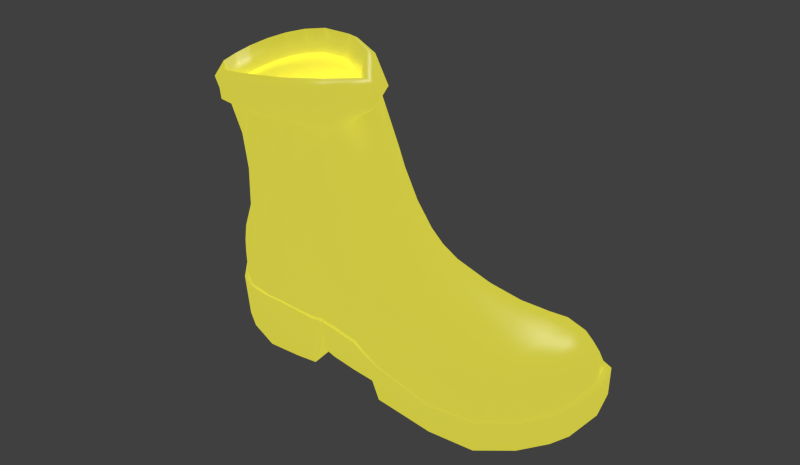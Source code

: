# Source: boot.blend  (saved by Blender 2.71.0; exported with 4.5.12 LTS)
import bpy
from mathutils import Matrix  # noqa: F401  (used for matrix-valued properties, if any)

bpy.ops.wm.read_factory_settings(use_empty=True)
scene = bpy.context.scene
scene.name = 'Scene'

# ---- collections
col_collection_1 = bpy.data.collections.new('Collection 1'); scene.collection.children.link(col_collection_1)

# ---- materials (node trees are filled in below, after node groups)
mat_material = bpy.data.materials.new('Material')
mat_material.alpha_threshold = 0.0
mat_material.roughness = 0.5
mat_material.line_color = (0.0, 0.0, 0.0, 1.0)

# ---- material node trees
mat_material.use_nodes = True; mat_material.node_tree.nodes.clear()
_N = mat_material.node_tree.nodes; _L = mat_material.node_tree.links
n0 = _N.new('ShaderNodeBsdfDiffuse'); n0.name = 'Diffuse BSDF'; n0.location = (-77, 354)
n0.inputs[0].default_value = (0.8, 0.7619, 0.006109, 1.0)
n0.inputs[1].default_value = 0.1667
n1 = _N.new('ShaderNodeBsdfAnisotropic'); n1.name = 'Glossy BSDF'; n1.location = (-80, 222)
n1.distribution = 'BECKMANN'
n1.inputs[0].default_value = (0.8, 0.7667, 0.7813, 1.0)
n1.inputs[1].default_value = 0.433
n2 = _N.new('ShaderNodeEmission'); n2.name = 'Emission'; n2.location = (-74, 61)
n2.inputs[0].default_value = (0.8, 0.7461, 0.05612, 1.0)
n2.inputs[1].default_value = 1.2
n3 = _N.new('ShaderNodeOutputMaterial'); n3.name = 'Material Output'; n3.location = (560, 163)
n4 = _N.new('ShaderNodeMixShader'); n4.name = 'Mix Shader'; n4.location = (358, 178)
n4.inputs[0].default_value = 0.5909
n5 = _N.new('ShaderNodeAddShader'); n5.name = 'Add Shader'; n5.location = (179, 203)
_L.new(n0.outputs[0], n5.inputs[0])
_L.new(n5.outputs[0], n4.inputs[1])
_L.new(n1.outputs[0], n5.inputs[1])
_L.new(n4.outputs[0], n3.inputs[0])
_L.new(n2.outputs[0], n4.inputs[2])
n3.is_active_output = True

# ---- world
world_world = bpy.data.worlds.new('World'); scene.world = world_world
world_world.color = (0.05088, 0.05088, 0.05088)
world_world.use_sun_shadow = False
world_world.sun_shadow_jitter_overblur = 0.0
world_world.cycles.sampling_method = 'MANUAL'
world_world.cycles.sample_map_resolution = 256

# ---- cameras
cam_camera = bpy.data.cameras.new('Camera')
cam_camera.clip_end = 100.0
cam_camera.lens = 35.0
cam_camera.sensor_width = 32.0
cam_camera.sensor_height = 18.0
cam_camera.ortho_scale = 7.314
cam_camera.dof.focus_distance = 0.0

# ---- lights
light_lamp = bpy.data.lights.new('Lamp', 'POINT')
light_lamp.transmission_factor = 0.0
light_lamp.cutoff_distance = 30.0
light_lamp.energy = 100.0
light_lamp.shadow_buffer_clip_start = 1.001
light_lamp.shadow_soft_size = 1.0
light_lamp.shadow_maximum_resolution = 0.006
light_lamp.use_absolute_resolution = True
light_lamp.cycles.use_multiple_importance_sampling = False

# ---- meshes
me_plane03 = bpy.data.meshes.new('Plane03')
me_plane03.from_pydata([(-8.714, -31.3, -19.85), (-11.31, -26.45, -21.66), (-11.33, -26.7, -27.79), (-8.729, -31.55, -25.96), (-6.806, -33.9, -18.41), (-6.821, -34.15, -24.52), (-2.513, -36.95, -15.71), (-2.508, -37.15, -21.86), (0.07753, -36.9, -15.73), (0.1626, -37.15, -21.86), (3.073, -36.93, -15.72), (3.044, -37.15, -21.86), (7.812, -33.26, -18.71), (7.043, -33.5, -23.47), (9.501, -29.8, -20.55), (9.486, -30.05, -26.66), (11.69, -23.88, -22.37), (11.68, -24.13, -28.5), (11.91, -16.34, -23.6), (11.9, -16.59, -29.73), (12.26, -10.18, -23.72), (12.24, -10.43, -29.85), (10.72, 0.2812, -21.17), (10.56, 0.03322, -29.33), (9.544, 2.434, -20.71), (8.798, 1.497, -26.99), (8.472, 4.74, -19.94), (9.388, 4.492, -26.0), (9.725, 9.521, -19.54), (10.46, 9.603, -25.89), (11.01, 11.26, -19.59), (10.52, 12.13, -25.85), (12.16, 13.77, -18.8), (11.57, 12.96, -29.67), (13.11, 18.34, -17.91), (12.66, 18.09, -30.02), (13.7, 23.64, -17.74), (13.34, 23.78, -30.19), (14.29, 27.01, -17.27), (13.65, 26.93, -30.25), (11.75, 32.55, -18.72), (11.74, 32.3, -29.14), (9.69, 34.92, -19.01), (9.674, 34.67, -28.32), (5.76, 36.77, -17.23), (5.744, 36.71, -26.01), (2.578, 36.94, -17.23), (2.562, 36.88, -26.01), (-6.413, 32.55, -18.72), (-4.48, 35.16, -19.01), (-4.495, 34.91, -28.32), (-6.428, 32.3, -29.14), (-8.319, 27.19, -17.68), (-8.335, 26.93, -30.25), (-8.464, 24.16, -17.74), (-8.48, 23.91, -30.19), (-8.699, 20.59, -17.91), (-8.715, 20.34, -30.02), (-9.006, 16.18, -18.38), (-8.799, 16.2, -29.67), (-8.546, 14.39, -18.67), (-7.731, 15.17, -25.86), (-8.26, 11.74, -19.76), (-8.961, 11.49, -25.89), (-9.367, 6.821, -19.88), (-9.957, 6.573, -26.0), (-10.65, 3.452, -20.71), (-9.88, 2.644, -26.99), (-11.62, 0.5066, -21.17), (-11.49, 0.3308, -29.32), (-13.26, -10.75, -23.72), (-13.27, -11.0, -29.85), (-13.36, -19.43, -23.07), (-13.38, -19.67, -29.73), (-8.471, -30.42, -19.76), (-11.01, -25.71, -21.53), (-11.28, -26.35, -21.58), (-8.688, -31.21, -19.77), (-6.608, -32.95, -18.35), (-6.788, -33.81, -18.33), (-2.471, -35.87, -15.52), (-2.51, -36.84, -15.59), (0.1011, -35.88, -15.63), (0.07818, -36.82, -15.66), (3.042, -35.86, -15.64), (3.071, -36.83, -15.63), (7.641, -32.33, -18.64), (7.795, -33.16, -18.63), (9.293, -28.98, -20.44), (9.474, -29.7, -20.46), (11.44, -23.24, -22.23), (11.65, -23.76, -22.28), (11.67, -15.9, -23.43), (11.85, -16.22, -23.5), (11.95, -9.943, -23.55), (12.18, -10.12, -23.62), (10.4, 0.3562, -21.05), (10.63, 0.3031, -21.08), (9.31, 2.41, -20.56), (9.463, 2.442, -20.61), (8.144, 4.718, -19.85), (8.381, 4.737, -19.86), (9.174, 9.668, -19.65), (9.646, 9.539, -19.49), (10.46, 11.27, -19.67), (10.92, 11.25, -19.53), (11.37, 13.52, -18.73), (12.08, 13.74, -18.72), (12.42, 18.39, -17.87), (13.03, 18.35, -17.84), (13.09, 23.49, -17.7), (13.63, 23.62, -17.67), (13.32, 26.59, -17.09), (14.22, 26.98, -17.19), (11.49, 31.84, -18.66), (11.72, 32.46, -18.64), (9.47, 34.13, -18.94), (9.668, 34.84, -18.94), (5.637, 35.92, -16.78), (5.75, 36.7, -17.13), (2.537, 36.09, -16.78), (2.575, 36.87, -17.13), (-0.5631, 36.25, -16.78), (-0.6001, 37.04, -17.12), (-4.344, 34.38, -18.94), (-4.464, 35.08, -18.94), (-6.236, 31.86, -18.66), (-6.385, 32.44, -18.64), (-8.112, 26.66, -17.64), (-8.269, 27.06, -17.61), (-8.269, 23.74, -17.7), (-8.397, 24.02, -17.67), (-8.501, 20.25, -17.87), (-8.632, 20.48, -17.85), (-8.587, 16.12, -18.33), (-8.93, 16.17, -18.31), (-8.162, 14.24, -18.62), (-8.463, 14.35, -18.6), (-7.833, 11.55, -19.68), (-8.177, 11.71, -19.69), (-8.959, 6.749, -19.79), (-9.285, 6.81, -19.8), (-10.22, 3.509, -20.59), (-10.56, 3.48, -20.62), (-11.36, 0.5569, -21.05), (-11.54, 0.5239, -21.08), (-12.94, -10.43, -23.55), (-13.18, -10.66, -23.62), (-13.02, -18.88, -22.91), (-13.3, -19.33, -22.98), (9.831, -2.971, -17.77), (10.92, -9.984, -18.57), (11.86, -9.887, -23.45), (10.3, 0.3154, -20.98), (-11.7, -10.59, -18.37), (-10.25, -2.089, -17.76), (-11.27, 0.5086, -20.98), (-12.84, -10.35, -23.45), (10.97, -16.3, -18.49), (9.792, -23.3, -17.58), (11.36, -23.12, -22.14), (11.6, -15.79, -23.34), (-9.871, -24.43, -17.61), (-11.61, -18.28, -18.39), (-12.94, -18.78, -22.82), (-10.95, -25.59, -21.46), (3.402, -34.43, -13.39), (0.1143, -35.15, -12.99), (0.1038, -35.84, -15.59), (3.06, -35.79, -15.6), (-3.238, -34.41, -13.29), (-2.505, -35.84, -15.48), (3.354, -32.9, -11.4), (0.07356, -33.52, -10.81), (-3.351, -32.76, -11.24), (3.066, -29.58, -10.95), (0.07377, -29.91, -10.51), (-2.923, -29.36, -10.85), (0.09186, -25.66, -10.92), (2.909, -25.49, -10.88), (-2.737, -25.21, -11.12), (-7.969, -28.72, -16.6), (-8.43, -30.3, -19.69), (-5.963, -31.78, -15.25), (-6.566, -32.83, -18.29), (6.937, -32.22, -14.84), (7.603, -32.23, -18.56), (8.836, -28.54, -16.33), (9.246, -28.87, -20.36), (-5.656, -23.84, -11.56), (-2.784, -19.71, -10.26), (-5.551, -18.94, -10.95), (-5.791, -27.63, -12.04), (-5.937, -30.18, -13.21), (-7.827, -27.43, -14.26), (-7.496, -26.34, -12.8), (2.882, -19.98, -9.898), (0.0629, -20.08, -9.904), (-7.811, -23.13, -12.7), (-8.112, -18.33, -12.33), (-9.284, -23.62, -14.7), (-10.06, -18.17, -14.86), (5.457, -24.68, -11.21), (5.343, -19.31, -10.55), (5.701, -28.41, -11.41), (6.176, -30.89, -12.42), (8.252, -28.21, -13.47), (7.559, -27.07, -12.14), (7.687, -23.64, -12.31), (7.709, -18.2, -12.03), (9.311, -23.23, -14.44), (9.797, -17.04, -14.6), (2.785, -13.18, -7.266), (-0.03897, -13.29, -7.151), (-3.067, -12.91, -7.659), (-6.051, -12.07, -9.075), (-8.649, -11.59, -10.95), (-10.77, -11.12, -14.0), (5.255, -12.62, -8.165), (7.54, -11.7, -10.27), (9.862, -10.64, -13.83), (2.892, -7.041, -4.501), (-0.03893, -7.167, -4.327), (-3.276, -6.636, -5.033), (-6.429, -5.434, -7.069), (-8.447, -4.671, -9.683), (-9.389, -3.645, -13.46), (5.414, -6.447, -5.623), (7.333, -5.555, -8.396), (8.796, -4.411, -13.04), (9.235, 2.366, -20.47), (9.162, 1.027, -17.21), (-9.755, 2.457, -17.38), (-10.13, 3.493, -20.51), (-0.02369, -4.249, -2.012), (3.018, -4.092, -2.244), (-3.423, -3.617, -2.838), (-6.791, -2.035, -5.332), (-8.717, -0.892, -8.441), (-9.253, 0.7528, -12.71), (5.707, -3.381, -3.628), (7.583, -2.31, -6.938), (8.683, -0.754, -12.22), (8.079, 4.707, -19.77), (8.745, 4.493, -16.42), (-9.406, 6.111, -16.79), (-8.897, 6.72, -19.72), (3.238, -1.715, 0.5939), (-0.01875, -1.897, 1.013), (-3.699, -1.101, 0.00372), (-7.281, 0.8574, -3.017), (-9.044, 2.247, -6.843), (-9.26, 4.197, -11.73), (6.159, -0.8297, -1.271), (8.027, 0.6517, -5.127), (8.754, 2.695, -11.02), (9.109, 9.667, -19.6), (9.497, 8.452, -15.2), (-9.055, 10.42, -15.73), (-7.783, 11.5, -19.6), (4.028, 1.63, 5.872), (-0.04856, 1.403, 6.887), (-4.597, 2.457, 5.373), (-8.231, 4.768, 1.255), (-9.571, 6.464, -3.804), (-9.275, 8.518, -9.83), (7.292, 2.681, 2.816), (9.061, 4.556, -1.974), (9.523, 6.861, -8.822), (10.38, 11.27, -19.61), (10.73, 11.35, -13.92), (-9.062, 13.74, -13.66), (-8.096, 14.2, -18.55), (5.486, 5.302, 13.97), (-0.1345, 4.124, 15.9), (-6.123, 6.188, 13.39), (-9.496, 8.692, 7.233), (-10.24, 10.64, 0.5292), (-9.451, 12.42, -6.786), (9.048, 6.566, 8.641), (10.57, 8.46, 2.012), (10.79, 10.49, -6.24), (11.29, 13.5, -18.65), (11.77, 14.47, -12.76), (-9.247, 16.67, -11.84), (-8.519, 16.11, -18.26), (7.107, 9.344, 21.84), (-0.3998, 6.328, 23.69), (-6.979, 10.09, 21.65), (-9.48, 12.58, 12.31), (-9.999, 14.48, 3.986), (-9.508, 15.92, -4.194), (10.17, 11.07, 12.98), (11.4, 12.8, 4.562), (11.7, 14.19, -4.44), (-10.44, 20.14, -10.55), (-10.1, 19.47, -2.491), (-10.79, 23.06, -1.673), (-11.16, 23.91, -9.833), (13.44, 18.78, -11.48), (12.97, 18.57, -3.026), (-5.798, 29.69, -1.333), (-6.842, 31.7, -9.628), (-9.332, 27.52, -9.485), (-8.176, 26.49, -1.315), (-3.531, 31.98, -1.347), (-4.119, 33.97, -9.732), (-0.7416, 33.59, -1.207), (-0.9421, 36.23, -9.177), (2.356, 34.2, -1.169), (2.702, 37.06, -9.116), (-8.445, 20.12, -17.8), (-8.216, 23.6, -17.63), (-8.068, 26.54, -17.58), (-6.214, 31.75, -18.58), (-4.327, 34.29, -18.86), (-0.5639, 36.18, -16.67), (2.535, 36.03, -16.68), (14.08, 27.33, -10.01), (12.65, 26.65, -1.612), (14.47, 22.87, -2.031), (14.21, 23.61, -10.5), (12.3, 31.73, -10.04), (10.53, 29.94, -1.553), (9.536, 34.35, -10.02), (8.243, 32.27, -1.487), (5.758, 36.56, -9.109), (5.337, 33.78, -1.228), (12.36, 18.4, -17.8), (13.03, 23.48, -17.63), (13.26, 26.57, -17.0), (11.46, 31.75, -18.58), (9.449, 34.06, -18.86), (5.628, 35.86, -16.67), (-9.516, 18.52, 5.867), (12.48, 22.32, 6.546), (12.14, 17.71, 5.913), (-7.699, 25.86, 6.827), (-5.793, 28.94, 6.917), (-3.666, 31.2, 6.865), (-0.9228, 32.68, 6.855), (2.191, 33.19, 6.848), (-8.83, 22.38, 6.632), (12.0, 26.1, 6.741), (10.05, 29.23, 6.811), (7.911, 31.45, 6.787), (5.211, 32.8, 6.824), (-9.368, 17.56, 14.29), (12.33, 22.17, 14.77), (11.64, 16.84, 14.51), (-7.812, 25.7, 14.7), (-6.134, 29.09, 14.63), (-4.079, 31.28, 14.47), (-1.207, 32.9, 14.32), (2.178, 33.33, 14.28), (-8.828, 22.01, 14.78), (11.95, 26.04, 14.66), (10.06, 29.23, 14.57), (7.944, 31.47, 14.4), (5.299, 32.92, 14.29), (-8.913, 16.93, 22.73), (12.47, 22.64, 22.34), (11.03, 16.35, 22.84), (-8.061, 26.15, 21.86), (-6.891, 30.3, 21.5), (-4.978, 31.72, 21.25), (-1.778, 34.09, 20.83), (2.447, 34.16, 20.82), (-8.866, 22.14, 22.44), (12.29, 26.57, 21.79), (10.6, 29.89, 21.51), (8.264, 32.05, 21.13), (5.721, 33.9, 20.8), (-7.113, 11.46, 28.94), (-9.88, 17.62, 28.69), (-10.09, 16.69, 24.11), (-7.918, 9.5, 23.32), (13.58, 23.4, 27.94), (11.9, 16.99, 28.81), (12.08, 15.89, 24.27), (13.76, 22.67, 23.68), (-9.274, 27.65, 27.02), (-7.982, 31.48, 26.16), (-8.042, 31.24, 22.67), (-9.397, 26.61, 23.07), (-5.748, 34.15, 25.18), (-5.84, 33.04, 22.16), (-2.137, 36.39, 24.39), (-2.276, 35.7, 21.69), (2.224, 36.97, 23.94), (2.506, 35.85, 21.49), (-10.1, 23.26, 27.97), (-10.2, 22.4, 23.7), (13.25, 28.04, 26.96), (13.6, 27.05, 23.06), (11.67, 31.51, 26.04), (11.74, 30.88, 22.61), (9.346, 34.21, 25.1), (9.201, 33.35, 22.05), (6.181, 36.31, 24.32), (6.271, 35.49, 21.63), (7.585, 10.83, 29.02), (7.88, 8.597, 23.51), (0.1082, 6.353, 27.56), (-0.5247, 5.502, 25.3), (0.4872, -33.83, -24.79), (0.1723, -37.07, -22.04), (-2.465, -37.07, -22.05), (-6.682, -34.15, -24.64), (0.3779, -30.81, -26.43), (9.363, -30.07, -26.77), (5.735, -33.59, -24.58), (0.1725, -25.42, -28.26), (11.56, -24.15, -28.61), (-0.7394, -18.13, -29.84), (-11.22, -26.69, -27.9), (-13.27, -19.66, -29.84), (-0.5157, -10.72, -29.96), (12.13, -10.43, -29.96), (11.79, -16.6, -29.84), (-0.4671, 0.4428, -29.5), (10.47, -0.07742, -29.5), (-0.4687, 0.5828, -29.39), (-0.5102, 1.983, -27.31), (8.725, 1.414, -27.31), (10.43, 0.06331, -29.39), (-0.5066, 2.12, -27.18), (-9.758, 2.689, -27.18), (-9.857, 6.557, -26.12), (-0.2815, 5.528, -26.12), (0.7491, 10.55, -26.0), (10.36, 9.616, -26.0), (9.293, 4.5, -26.12), (1.224, 13.57, -26.05), (-8.864, 11.48, -26.0), (-7.634, 15.06, -26.05), (1.377, 14.55, -29.73), (11.44, 12.94, -29.73), (10.43, 12.2, -26.16), (1.245, 13.7, -26.16), (1.969, 19.21, -30.13), (1.395, 14.69, -29.85), (-8.684, 16.3, -29.85), (-8.605, 20.33, -30.13), (2.43, 23.85, -30.3), (13.23, 23.79, -30.3), (12.54, 18.1, -30.13), (2.656, 26.93, -30.36), (13.53, 26.93, -30.36), (-8.222, 26.93, -30.36), (-6.304, 32.3, -29.25), (2.654, 32.3, -29.25), (-4.345, 34.91, -28.44), (2.589, 34.79, -28.44), (2.563, 36.81, -26.2), (5.704, 36.64, -26.21), (9.513, 34.67, -28.44), (2.998, -37.07, -22.04), (-8.609, -31.54, -26.09), (-13.16, -11.0, -29.96), (-11.4, 0.2111, -29.5), (-9.802, 2.553, -27.31), (-11.36, 0.3506, -29.39), (8.684, 1.551, -27.18), (10.39, 12.07, -26.05), (-7.629, 15.2, -26.16), (-8.686, 16.16, -29.73), (11.47, 13.07, -29.85), (-8.37, 23.91, -30.3), (11.61, 32.3, -29.25), (-0.582, 36.98, -26.2), (-0.6035, 37.11, -17.23), (-0.6192, 37.05, -26.01), (-5.757, 12.42, 29.76), (-8.4, 18.05, 29.79), (-8.671, 23.37, 29.19), (-7.887, 27.58, 28.29), (-6.689, 31.13, 27.43), (-4.736, 33.52, 26.67), (-1.588, 35.54, 25.92), (2.221, 36.09, 25.64), (5.602, 35.49, 25.88), (8.338, 33.62, 26.59), (10.43, 31.11, 27.37), (11.84, 27.97, 28.16), (12.13, 23.74, 29.09), (10.5, 17.73, 29.84), (6.36, 11.96, 29.83), (0.1119, 7.877, 28.44), (-4.948, 13.15, 25.71), (-7.295, 18.15, 25.74), (10.94, 23.21, 25.11), (9.496, 17.86, 25.78), (-6.84, 26.61, 24.4), (-5.776, 29.77, 23.64), (-4.041, 31.89, 22.96), (-1.244, 33.68, 22.3), (2.139, 34.18, 22.05), (-7.536, 22.87, 25.2), (10.68, 26.96, 24.29), (9.43, 29.75, 23.59), (7.573, 31.98, 22.89), (5.142, 33.65, 22.26), (5.815, 12.74, 25.78), (0.2656, 9.114, 24.53)], [], [(0, 1, 2, 3), (4, 0, 3, 5), (6, 4, 5, 7), (8, 6, 7, 9), (10, 8, 9, 11), (12, 10, 11, 13), (14, 12, 13, 15), (16, 14, 15, 17), (18, 16, 17, 19), (20, 18, 19, 21), (22, 20, 21, 23), (24, 22, 23, 25), (26, 24, 25, 27), (28, 26, 27, 29), (30, 28, 29, 31), (32, 30, 31, 33), (34, 32, 33, 35), (36, 34, 35, 37), (38, 36, 37, 39), (40, 38, 39, 41), (42, 40, 41, 43), (44, 42, 43, 45), (46, 44, 45, 47), (48, 49, 50, 51), (52, 48, 51, 53), (54, 52, 53, 55), (56, 54, 55, 57), (58, 56, 57, 59), (60, 58, 59, 61), (62, 60, 61, 63), (64, 62, 63, 65), (66, 64, 65, 67), (68, 66, 67, 69), (70, 68, 69, 71), (72, 70, 71, 73), (1, 72, 73, 2), (74, 75, 76, 77), (78, 74, 77, 79), (80, 78, 79, 81), (82, 80, 81, 83), (84, 82, 83, 85), (86, 84, 85, 87), (88, 86, 87, 89), (90, 88, 89, 91), (92, 90, 91, 93), (94, 92, 93, 95), (96, 94, 95, 97), (98, 96, 97, 99), (100, 98, 99, 101), (102, 100, 101, 103), (104, 102, 103, 105), (106, 104, 105, 107), (108, 106, 107, 109), (110, 108, 109, 111), (112, 110, 111, 113), (114, 112, 113, 115), (116, 114, 115, 117), (118, 116, 117, 119), (120, 118, 119, 121), (122, 120, 121, 123), (124, 122, 123, 125), (126, 124, 125, 127), (128, 126, 127, 129), (130, 128, 129, 131), (132, 130, 131, 133), (134, 132, 133, 135), (136, 134, 135, 137), (138, 136, 137, 139), (140, 138, 139, 141), (142, 140, 141, 143), (144, 142, 143, 145), (146, 144, 145, 147), (148, 146, 147, 149), (75, 148, 149, 76), (150, 151, 152, 153), (154, 155, 156, 157), (158, 159, 160, 161), (162, 163, 164, 165), (166, 167, 168, 169), (167, 170, 171, 168), (172, 173, 167, 166), (173, 174, 170, 167), (175, 176, 173, 172), (176, 177, 174, 173), (178, 176, 175, 179), (180, 177, 176, 178), (181, 162, 165, 182), (183, 181, 182, 184), (170, 183, 184, 171), (185, 166, 169, 186), (159, 187, 188, 160), (187, 185, 186, 188), (189, 180, 190, 191), (192, 177, 180, 189), (192, 193, 174, 177), (193, 183, 170, 174), (193, 194, 181, 183), (195, 194, 193, 192), (178, 179, 196, 197), (180, 178, 197, 190), (198, 189, 191, 199), (195, 192, 189, 198), (200, 162, 181, 194), (198, 200, 194, 195), (201, 163, 162, 200), (199, 201, 200, 198), (202, 203, 196, 179), (204, 202, 179, 175), (204, 175, 172, 205), (205, 172, 166, 185), (205, 185, 187, 206), (207, 204, 205, 206), (208, 209, 203, 202), (207, 208, 202, 204), (210, 206, 187, 159), (208, 207, 206, 210), (211, 210, 159, 158), (209, 208, 210, 211), (164, 163, 154, 157), (161, 152, 151, 158), (212, 213, 197, 196), (213, 214, 190, 197), (214, 215, 191, 190), (215, 216, 199, 191), (217, 154, 163, 201), (216, 217, 201, 199), (218, 212, 196, 203), (219, 218, 203, 209), (151, 220, 211, 158), (220, 219, 209, 211), (221, 222, 213, 212), (222, 223, 214, 213), (223, 224, 215, 214), (224, 225, 216, 215), (226, 155, 154, 217), (225, 226, 217, 216), (227, 221, 212, 218), (228, 227, 218, 219), (150, 229, 220, 151), (229, 228, 219, 220), (230, 231, 150, 153), (232, 233, 156, 155), (234, 222, 221, 235), (236, 223, 222, 234), (237, 224, 223, 236), (238, 225, 224, 237), (232, 155, 226, 239), (239, 226, 225, 238), (240, 235, 221, 227), (241, 240, 227, 228), (231, 242, 229, 150), (242, 241, 228, 229), (231, 230, 243, 244), (233, 232, 245, 246), (234, 235, 247, 248), (249, 236, 234, 248), (250, 237, 236, 249), (251, 238, 237, 250), (245, 232, 239, 252), (252, 239, 238, 251), (235, 240, 253, 247), (240, 241, 254, 253), (242, 231, 244, 255), (241, 242, 255, 254), (256, 257, 244, 243), (258, 259, 246, 245), (260, 261, 248, 247), (261, 262, 249, 248), (262, 263, 250, 249), (263, 264, 251, 250), (265, 258, 245, 252), (264, 265, 252, 251), (266, 260, 247, 253), (267, 266, 253, 254), (257, 268, 255, 244), (268, 267, 254, 255), (269, 270, 257, 256), (271, 272, 259, 258), (273, 274, 261, 260), (274, 275, 262, 261), (275, 276, 263, 262), (276, 277, 264, 263), (278, 271, 258, 265), (277, 278, 265, 264), (279, 273, 260, 266), (280, 279, 266, 267), (270, 281, 268, 257), (281, 280, 267, 268), (282, 283, 270, 269), (284, 285, 272, 271), (286, 287, 274, 273), (287, 288, 275, 274), (288, 289, 276, 275), (289, 290, 277, 276), (291, 284, 271, 278), (290, 291, 278, 277), (292, 286, 273, 279), (293, 292, 279, 280), (283, 294, 281, 270), (294, 293, 280, 281), (295, 296, 297, 298), (299, 300, 294, 283), (301, 302, 303, 304), (305, 306, 302, 301), (307, 308, 306, 305), (309, 310, 308, 307), (298, 297, 304, 303), (296, 295, 284, 291), (311, 285, 284, 295), (312, 311, 295, 298), (313, 312, 298, 303), (314, 313, 303, 302), (315, 314, 302, 306), (316, 315, 306, 308), (317, 316, 308, 310), (318, 319, 320, 321), (322, 323, 319, 318), (324, 325, 323, 322), (326, 327, 325, 324), (310, 309, 327, 326), (300, 299, 321, 320), (283, 282, 328, 299), (329, 321, 299, 328), (330, 318, 321, 329), (330, 331, 322, 318), (331, 332, 324, 322), (333, 326, 324, 332), (317, 310, 326, 333), (290, 334, 296, 291), (335, 336, 300, 320), (337, 338, 301, 304), (338, 339, 305, 301), (339, 340, 307, 305), (340, 341, 309, 307), (334, 342, 297, 296), (342, 337, 304, 297), (343, 335, 320, 319), (344, 343, 319, 323), (345, 344, 323, 325), (346, 345, 325, 327), (341, 346, 327, 309), (336, 293, 294, 300), (289, 347, 334, 290), (348, 349, 336, 335), (350, 351, 338, 337), (351, 352, 339, 338), (352, 353, 340, 339), (353, 354, 341, 340), (347, 355, 342, 334), (355, 350, 337, 342), (356, 348, 335, 343), (357, 356, 343, 344), (358, 357, 344, 345), (359, 358, 345, 346), (354, 359, 346, 341), (349, 292, 293, 336), (288, 360, 347, 289), (361, 362, 349, 348), (363, 364, 351, 350), (364, 365, 352, 351), (365, 366, 353, 352), (366, 367, 354, 353), (360, 368, 355, 347), (368, 363, 350, 355), (369, 361, 348, 356), (370, 369, 356, 357), (371, 370, 357, 358), (372, 371, 358, 359), (367, 372, 359, 354), (362, 286, 292, 349), (373, 374, 375, 376), (377, 378, 379, 380), (381, 382, 383, 384), (382, 385, 386, 383), (385, 387, 388, 386), (387, 389, 390, 388), (374, 391, 392, 375), (391, 381, 384, 392), (393, 377, 380, 394), (395, 393, 394, 396), (397, 395, 396, 398), (399, 397, 398, 400), (389, 399, 400, 390), (378, 401, 402, 379), (401, 403, 404, 402), (403, 373, 376, 404), (405, 406, 407, 408), (409, 410, 411, 405), (412, 413, 410, 409), (414, 412, 415, 416), (417, 418, 419, 414), (417, 420, 421, 418), (422, 423, 424, 425), (426, 427, 428, 429), (430, 431, 432, 429), (433, 430, 434, 435), (436, 437, 438, 439), (440, 441, 442, 443), (444, 445, 446, 440), (447, 448, 445, 444), (447, 449, 450, 451), (451, 450, 452, 453), (453, 454, 455, 456), (457, 406, 405, 411), (409, 405, 408, 458), (412, 409, 458, 415), (413, 412, 414, 419), (459, 417, 414, 416), (460, 420, 417, 459), (461, 423, 422, 462), (426, 429, 432, 463), (434, 430, 429, 428), (431, 430, 433, 464), (436, 439, 465, 466), (467, 441, 440, 446), (468, 444, 440, 443), (449, 447, 444, 468), (447, 451, 469, 448), (451, 453, 456, 469), (470, 454, 453, 452), (0, 77, 76, 1), (77, 0, 4, 79), (79, 4, 6, 81), (81, 6, 8, 83), (83, 8, 10, 85), (85, 10, 12, 87), (87, 12, 14, 89), (89, 14, 16, 91), (91, 16, 18, 93), (93, 18, 20, 95), (95, 20, 22, 97), (97, 22, 24, 99), (99, 24, 26, 101), (101, 26, 28, 103), (103, 28, 30, 105), (105, 30, 32, 107), (107, 32, 34, 109), (109, 34, 36, 111), (111, 36, 38, 113), (113, 38, 40, 115), (115, 40, 42, 117), (117, 42, 44, 119), (119, 44, 46, 121), (121, 46, 471, 123), (123, 471, 49, 125), (125, 49, 48, 127), (127, 48, 52, 129), (129, 52, 54, 131), (131, 54, 56, 133), (133, 56, 58, 135), (135, 58, 60, 137), (137, 60, 62, 139), (139, 62, 64, 141), (141, 64, 66, 143), (143, 66, 68, 145), (145, 68, 70, 147), (147, 70, 72, 149), (149, 72, 1, 76), (165, 75, 74, 182), (182, 74, 78, 184), (184, 78, 80, 171), (168, 82, 84, 169), (169, 84, 86, 186), (186, 86, 88, 188), (188, 88, 90, 160), (160, 90, 92, 161), (161, 92, 94, 152), (152, 94, 96, 153), (153, 96, 98, 230), (230, 98, 100, 243), (282, 106, 108, 328), (328, 108, 110, 329), (329, 110, 112, 330), (330, 112, 114, 331), (331, 114, 116, 332), (332, 116, 118, 333), (333, 118, 120, 317), (317, 120, 122, 316), (316, 122, 124, 315), (315, 124, 126, 314), (314, 126, 128, 313), (313, 128, 130, 312), (312, 130, 132, 311), (311, 132, 134, 285), (285, 134, 136, 272), (246, 140, 142, 233), (156, 144, 146, 157), (157, 146, 148, 164), (164, 148, 75, 165), (171, 80, 82, 168), (144, 156, 233, 142), (102, 256, 243, 100), (140, 246, 259, 138), (104, 269, 256, 102), (138, 259, 272, 136), (106, 282, 269, 104), (46, 47, 472, 471), (472, 50, 49, 471), (458, 3, 2, 415), (411, 13, 11, 457), (406, 9, 7, 407), (416, 73, 71, 459), (419, 19, 17, 413), (459, 71, 69, 460), (421, 23, 21, 418), (462, 69, 67, 461), (424, 25, 23, 425), (465, 61, 59, 466), (432, 27, 25, 463), (468, 55, 53, 449), (446, 35, 33, 467), (472, 470, 452, 50), (469, 41, 39, 448), (449, 53, 51, 450), (456, 43, 41, 469), (408, 5, 3, 458), (413, 17, 15, 410), (415, 2, 73, 416), (418, 21, 19, 419), (410, 15, 13, 411), (407, 7, 5, 408), (428, 65, 63, 434), (427, 67, 65, 428), (431, 29, 27, 432), (464, 31, 29, 431), (443, 57, 55, 468), (442, 59, 57, 443), (445, 37, 35, 446), (448, 39, 37, 445), (450, 51, 50, 452), (455, 45, 43, 456), (457, 11, 9, 406), (434, 63, 61, 435), (437, 33, 31, 438), (422, 420, 460, 462), (426, 423, 461, 427), (439, 433, 435, 465), (441, 436, 466, 442), (47, 454, 470, 472), (425, 421, 420, 422), (463, 424, 423, 426), (438, 464, 433, 439), (467, 437, 436, 441), (45, 455, 454, 47), (402, 404, 287, 286), (379, 402, 286, 362), (380, 379, 362, 361), (394, 380, 361, 369), (396, 394, 369, 370), (398, 396, 370, 371), (400, 398, 371, 372), (390, 400, 372, 367), (388, 390, 367, 366), (386, 388, 366, 365), (383, 386, 365, 364), (384, 383, 364, 363), (392, 384, 363, 368), (375, 392, 368, 360), (376, 375, 360, 288), (404, 376, 288, 287), (374, 373, 473, 474), (391, 374, 474, 475), (381, 391, 475, 476), (382, 381, 476, 477), (385, 382, 477, 478), (387, 385, 478, 479), (389, 387, 479, 480), (399, 389, 480, 481), (397, 399, 481, 482), (395, 397, 482, 483), (393, 395, 483, 484), (377, 393, 484, 485), (378, 377, 485, 486), (401, 378, 486, 487), (403, 401, 487, 488), (373, 403, 488, 473), (489, 490, 474, 473), (491, 492, 486, 485), (493, 494, 477, 476), (494, 495, 478, 477), (495, 496, 479, 478), (496, 497, 480, 479), (490, 498, 475, 474), (498, 493, 476, 475), (499, 491, 485, 484), (500, 499, 484, 483), (501, 500, 483, 482), (502, 501, 482, 481), (497, 502, 481, 480), (492, 503, 487, 486), (503, 504, 488, 487), (504, 489, 473, 488), (69, 462, 460), (421, 425, 23), (67, 427, 461), (424, 463, 25), (442, 466, 59), (33, 437, 467), (465, 435, 61), (31, 464, 438)])
me_plane03.polygons.foreach_set('use_smooth', [True] * 500)
_uv = me_plane03.uv_layers.new(name='UVTex')
_uv.uv.foreach_set('vector', [0.0, 0.07143, 0.0, 0.1429, 0.0, 0.1429, 0.0, 0.07143, 0.0, 0.03571, 0.0, 0.07143, 0.0, 0.07143, 0.0, 0.03571, 0.0, 0.0, 0.0, 0.03571, 0.0, 0.03571, 0.0, 0.0, 0.5, 0.0, 0.0, 0.0, 0.0, 0.0, 0.5, 0.0, 1.0, 0.0, 0.5, 0.0, 0.5, 0.0, 1.0, 0.0, 1.0, 0.03571, 1.0, 0.0, 1.0, 0.0, 1.0, 0.03571, 1.0, 0.07143, 1.0, 0.03571, 1.0, 0.03571, 1.0, 0.07143, 1.0, 0.1429, 1.0, 0.07143, 1.0, 0.07143, 1.0, 0.1429, 1.0, 0.2143, 1.0, 0.1429, 1.0, 0.1429, 1.0, 0.2143, 1.0, 0.2857, 1.0, 0.2143, 1.0, 0.2143, 1.0, 0.2857, 1.0, 0.4286, 1.0, 0.2857, 1.0, 0.2857, 1.0, 0.4286, 1.0, 0.5714, 1.0, 0.4286, 1.0, 0.4286, 1.0, 0.5714, 1.0, 0.619, 1.0, 0.5714, 1.0, 0.5714, 1.0, 0.619, 1.0, 0.6667, 1.0, 0.619, 1.0, 0.619, 1.0, 0.6667, 1.0, 0.6905, 1.0, 0.6667, 1.0, 0.6667, 1.0, 0.6905, 1.0, 0.7143, 1.0, 0.6905, 1.0, 0.6905, 1.0, 0.7143, 1.0, 0.7619, 1.0, 0.7143, 1.0, 0.7143, 1.0, 0.7619, 1.0, 0.8095, 1.0, 0.7619, 1.0, 0.7619, 1.0, 0.8095, 1.0, 0.8571, 1.0, 0.8095, 1.0, 0.8095, 1.0, 0.8571, 1.0, 0.9286, 1.0, 0.8571, 1.0, 0.8571, 1.0, 0.9286, 1.0, 0.9643, 1.0, 0.9286, 1.0, 0.9286, 1.0, 0.9643, 1.0, 1.0, 1.0, 0.9643, 1.0, 0.9643, 1.0, 1.0, 0.5, 1.0, 1.0, 1.0, 1.0, 1.0, 0.5, 1.0, 0.0, 0.9286, 0.0, 0.9643, 0.0, 0.9643, 0.0, 0.9286, 0.0, 0.8571, 0.0, 0.9286, 0.0, 0.9286, 0.0, 0.8571, 0.0, 0.8095, 0.0, 0.8571, 0.0, 0.8571, 0.0, 0.8095, 0.0, 0.7619, 0.0, 0.8095, 0.0, 0.8095, 0.0, 0.7619, 0.0, 0.7143, 0.0, 0.7619, 0.0, 0.7619, 0.0, 0.7143, 0.0, 0.6905, 0.0, 0.7143, 0.0, 0.7143, 0.0, 0.6905, 0.0, 0.6667, 0.0, 0.6905, 0.0, 0.6905, 0.0, 0.6667, 0.0, 0.619, 0.0, 0.6667, 0.0, 0.6667, 0.0, 0.619, 0.0, 0.5714, 0.0, 0.619, 0.0, 0.619, 0.0, 0.5714, 0.0, 0.4286, 0.0, 0.5714, 0.0, 0.5714, 0.0, 0.4286, 0.0, 0.2857, 0.0, 0.4286, 0.0, 0.4286, 0.0, 0.2857, 0.0, 0.2143, 0.0, 0.2857, 0.0, 0.2857, 0.0, 0.2143, 0.0, 0.1429, 0.0, 0.2143, 0.0, 0.2143, 0.0, 0.1429, 0.0, 0.07143, 0.0, 0.1429, 0.0, 0.1429, 0.0, 0.07143, 0.0, 0.03571, 0.0, 0.07143, 0.0, 0.07143, 0.0, 0.03571, 0.0, 0.0, 0.0, 0.03571, 0.0, 0.03571, 0.0, 0.0, 0.5, 0.0, 0.0, 0.0, 0.0, 0.0, 0.5, 0.0, 1.0, 0.0, 0.5, 0.0, 0.5, 0.0, 1.0, 0.0, 1.0, 0.03571, 1.0, 0.0, 1.0, 0.0, 1.0, 0.03571, 1.0, 0.07143, 1.0, 0.03571, 1.0, 0.03571, 1.0, 0.07143, 1.0, 0.1429, 1.0, 0.07143, 1.0, 0.07143, 1.0, 0.1429, 1.0, 0.2143, 1.0, 0.1429, 1.0, 0.1429, 1.0, 0.2143, 1.0, 0.2857, 1.0, 0.2143, 1.0, 0.2143, 1.0, 0.2857, 1.0, 0.4286, 1.0, 0.2857, 1.0, 0.2857, 1.0, 0.4286, 1.0, 0.5714, 1.0, 0.4286, 1.0, 0.4286, 1.0, 0.5714, 1.0, 0.619, 1.0, 0.5714, 1.0, 0.5714, 1.0, 0.619, 1.0, 0.6667, 1.0, 0.619, 1.0, 0.619, 1.0, 0.6667, 1.0, 0.6905, 1.0, 0.6667, 1.0, 0.6667, 1.0, 0.6905, 1.0, 0.7143, 1.0, 0.6905, 1.0, 0.6905, 1.0, 0.7143, 1.0, 0.7619, 1.0, 0.7143, 1.0, 0.7143, 1.0, 0.7619, 1.0, 0.8095, 1.0, 0.7619, 1.0, 0.7619, 1.0, 0.8095, 1.0, 0.8571, 1.0, 0.8095, 1.0, 0.8095, 1.0, 0.8571, 1.0, 0.9286, 1.0, 0.8571, 1.0, 0.8571, 1.0, 0.9286, 1.0, 0.9643, 1.0, 0.9286, 1.0, 0.9286, 1.0, 0.9643, 1.0, 1.0, 1.0, 0.9643, 1.0, 0.9643, 1.0, 1.0, 0.5, 1.0, 1.0, 1.0, 1.0, 1.0, 0.5, 1.0, 0.0, 1.0, 0.5, 1.0, 0.5, 1.0, 0.0, 1.0, 0.0, 0.9643, 0.0, 1.0, 0.0, 1.0, 0.0, 0.9643, 0.0, 0.9286, 0.0, 0.9643, 0.0, 0.9643, 0.0, 0.9286, 0.0, 0.8571, 0.0, 0.9286, 0.0, 0.9286, 0.0, 0.8571, 0.0, 0.8095, 0.0, 0.8571, 0.0, 0.8571, 0.0, 0.8095, 0.0, 0.7619, 0.0, 0.8095, 0.0, 0.8095, 0.0, 0.7619, 0.0, 0.7143, 0.0, 0.7619, 0.0, 0.7619, 0.0, 0.7143, 0.0, 0.6905, 0.0, 0.7143, 0.0, 0.7143, 0.0, 0.6905, 0.0, 0.6667, 0.0, 0.6905, 0.0, 0.6905, 0.0, 0.6667, 0.0, 0.619, 0.0, 0.6667, 0.0, 0.6667, 0.0, 0.619, 0.0, 0.5714, 0.0, 0.619, 0.0, 0.619, 0.0, 0.5714, 0.0, 0.4286, 0.0, 0.5714, 0.0, 0.5714, 0.0, 0.4286, 0.0, 0.2857, 0.0, 0.4286, 0.0, 0.4286, 0.0, 0.2857, 0.0, 0.2143, 0.0, 0.2857, 0.0, 0.2857, 0.0, 0.2143, 0.0, 0.1429, 0.0, 0.2143, 0.0, 0.2143, 0.0, 0.1429, 1.0, 0.4286, 1.0, 0.2857, 1.0, 0.2857, 1.0, 0.4286, 0.0, 0.2857, 0.0, 0.4286, 0.0, 0.4286, 0.0, 0.2857, 1.0, 0.2143, 1.0, 0.1429, 1.0, 0.1429, 1.0, 0.2143, 0.0, 0.1429, 0.0, 0.2143, 0.0, 0.2143, 0.0, 0.1429, 1.0, 0.0, 0.5, 0.0, 0.5, 0.0, 1.0, 0.0, 0.5, 0.0, 0.0, 0.0, 0.0, 0.0, 0.5, 0.0, 1.0, 0.0, 0.5, 0.0, 0.5, 0.0, 1.0, 0.0, 0.5, 0.0, 0.0, 0.0, 0.0, 0.0, 0.5, 0.0, 1.0, 0.0, 0.5, 0.0, 0.5, 0.0, 1.0, 0.0, 0.5, 0.0, 0.0, 0.0, 0.0, 0.0, 0.5, 0.0, 0.5, 0.0, 0.5, 0.0, 1.0, 0.0, 1.0, 0.0, 0.0, 0.0, 0.0, 0.0, 0.5, 0.0, 0.5, 0.0, 0.0, 0.07143, 0.0, 0.1429, 0.0, 0.1429, 0.0, 0.07143, 0.0, 0.03571, 0.0, 0.07143, 0.0, 0.07143, 0.0, 0.03571, 0.0, 0.0, 0.0, 0.03571, 0.0, 0.03571, 0.0, 0.0, 1.0, 0.03571, 1.0, 0.0, 1.0, 0.0, 1.0, 0.03571, 1.0, 0.1429, 1.0, 0.07143, 1.0, 0.07143, 1.0, 0.1429, 1.0, 0.07143, 1.0, 0.03571, 1.0, 0.03571, 1.0, 0.07143, 0.0, 0.0, 0.0, 0.0, 0.0, 0.0, 0.0, 0.0, 0.0, 0.0, 0.0, 0.0, 0.0, 0.0, 0.0, 0.0, 0.0, 0.0, 0.0, 0.0, 0.0, 0.0, 0.0, 0.0, 0.0, 0.0, 0.0, 0.0, 0.0, 0.0, 0.0, 0.0, 0.0, 0.03571, 0.0, 0.07143, 0.0, 0.07143, 0.0, 0.03571, 0.0, 0.0, 0.0, 0.0, 0.0, 0.0, 0.0, 0.0, 0.5, 0.0, 1.0, 0.0, 1.0, 0.0, 0.5, 0.0, 0.0, 0.0, 0.5, 0.0, 0.5, 0.0, 0.0, 0.0, 0.0, 0.0, 0.0, 0.0, 0.0, 0.0, 0.0, 0.0, 0.0, 0.0, 0.0, 0.0, 0.0, 0.0, 0.0, 0.0, 0.0, 0.07143, 0.0, 0.07143, 0.0, 0.07143, 0.0, 0.07143, 0.0, 0.0, 0.0, 0.0, 0.0, 0.0, 0.0, 0.0, 0.0, 0.07143, 0.0, 0.07143, 0.0, 0.07143, 0.0, 0.07143, 0.0, 0.0, 0.0, 0.0, 0.0, 0.0, 0.0, 0.0, 0.0, 0.0, 0.0, 0.0, 0.0, 0.0, 0.0, 0.0, 0.0, 0.0, 0.0, 0.0, 0.0, 0.0, 0.0, 0.0, 0.0, 0.0, 0.0, 0.0, 0.0, 0.0, 0.0, 0.0, 0.0, 0.0, 0.0, 0.0, 0.0, 0.0, 0.0, 0.0, 0.0, 0.03571, 0.0, 0.03571, 0.0, 0.07143, 0.0, 0.07143, 0.0, 0.0, 0.0, 0.0, 0.0, 0.0, 0.0, 0.0, 0.0, 0.0, 0.0, 0.0, 0.0, 0.0, 0.0, 0.0, 0.0, 0.0, 0.0, 0.0, 0.0, 0.0, 0.0, 0.0, 0.0, 0.07143, 0.0, 0.07143, 0.0, 0.07143, 0.0, 0.07143, 0.0, 0.0, 0.0, 0.0, 0.0, 0.0, 0.0, 0.0, 0.0, 0.07143, 0.0, 0.07143, 0.0, 0.07143, 0.0, 0.07143, 0.0, 0.0, 0.0, 0.0, 0.0, 0.0, 0.0, 0.0, 0.0, 0.2143, 0.0, 0.07143, 0.0, 0.2857, 0.0, 0.2857, 1.0, 0.2143, 1.0, 0.2857, 1.0, 0.2857, 0.0, 0.07143, 0.9862, 0.000986, 0.5, 0.0, 0.5, 0.0, 1.0, 0.0, 0.5, 0.0, 0.0, 0.0, 0.0, 0.0, 0.5, 0.0, 0.0, 0.0, 0.0, 0.0, 0.0, 0.0, 0.0, 0.0, 0.0, 0.0, 0.0, 0.0, 0.0, 0.0, 0.0, 0.0, 0.0, 0.07143, 0.0, 0.07143, 0.0, 0.07143, 0.0, 0.07143, 0.0, 0.0, 0.0, 0.0, 0.0, 0.0, 0.0, 0.0, 0.0, 0.0, 0.0, 0.0, 0.0, 0.0, 0.0, 0.0, 0.0, 0.0, 0.0, 0.0, 0.0, 0.0, 0.0, 0.0, 0.0, 0.07143, 0.0, 0.07143, 0.0, 0.07143, 0.0, 0.07143, 0.0, 0.0, 0.0, 0.0, 0.0, 0.0, 0.0, 0.0, 1.0, 0.0, 0.5, 0.0, 0.5, 0.0, 0.9862, 0.000986, 0.5, 0.0, 0.0, 0.0, 0.0, 0.0, 0.5, 0.0, 0.0, 0.0, 0.0, 0.0, 0.0, 0.0, 0.0, 0.0, 0.0, 0.0, 0.0, 0.0, 0.0, 0.0, 0.0, 0.0, 0.0, 0.07143, 0.0, 0.07143, 0.0, 0.07143, 0.0, 0.07143, 0.0, 0.0, 0.0, 0.0, 0.0, 0.0, 0.0, 0.0, 0.0, 0.0, 0.0, 0.0, 0.0, 0.0, 0.0, 0.0, 0.0, 0.0, 0.0, 0.0, 0.0, 0.0, 0.0, 0.0, 0.0, 0.07143, 0.0, 0.07143, 0.0, 0.07143, 0.0, 0.07143, 0.0, 0.0, 0.0, 0.0, 0.0, 0.0, 0.0, 0.0, 1.0, 0.4286, 1.0, 0.4286, 1.0, 0.4286, 1.0, 0.4286, 0.0, 0.4286, 0.0, 0.4286, 0.0, 0.4286, 0.0, 0.4286, 0.5, 0.0, 0.5, 0.0, 1.0, 0.0, 1.0, 0.0, 0.0, 0.0, 0.0, 0.0, 0.5, 0.0, 0.5, 0.0, 0.0, 0.0, 0.0, 0.0, 0.0, 0.0, 0.0, 0.0, 0.0, 0.0, 0.0, 0.0, 0.0, 0.0, 0.0, 0.0, 0.0, 0.07143, 0.0, 0.07143, 0.0, 0.07143, 0.0, 0.07143, 0.0, 0.0, 0.0, 0.0, 0.0, 0.0, 0.0, 0.0, 0.0, 0.0, 0.0, 0.0, 0.0, 0.0, 0.0, 0.0, 0.0, 0.0, 0.0, 0.0, 0.0, 0.0, 0.0, 0.0, 0.0, 0.07143, 0.0, 0.07143, 0.0, 0.07143, 0.0, 0.07143, 0.0, 0.0, 0.0, 0.0, 0.0, 0.0, 0.0, 0.0, 1.0, 0.4286, 1.0, 0.4286, 1.0, 0.4286, 1.0, 0.4286, 0.0, 0.4286, 0.0, 0.4286, 0.0, 0.4286, 0.0, 0.4286, 0.5, 0.0, 1.0, 0.0, 1.0, 0.0, 0.5, 0.0, 0.0, 0.0, 0.0, 0.0, 0.5, 0.0, 0.5, 0.0, 0.0, 0.0, 0.0, 0.0, 0.0, 0.0, 0.0, 0.0, 0.0, 0.0, 0.0, 0.0, 0.0, 0.0, 0.0, 0.0, 0.0, 0.07143, 0.0, 0.07143, 0.0, 0.07143, 0.0, 0.07143, 0.0, 0.0, 0.0, 0.0, 0.0, 0.0, 0.0, 0.0, 0.0, 0.0, 0.0, 0.0, 0.0, 0.0, 0.0, 0.0, 0.0, 0.0, 0.0, 0.0, 0.0, 0.0, 0.0, 0.0, 0.0, 0.07143, 0.0, 0.07143, 0.0, 0.07143, 0.0, 0.07143, 0.0, 0.0, 0.0, 0.0, 0.0, 0.0, 0.0, 0.0, 1.0, 0.4286, 1.0, 0.4286, 1.0, 0.4286, 1.0, 0.4286, 0.0, 0.4286, 0.0, 0.4286, 0.0, 0.4286, 0.0, 0.4286, 1.0, 0.0, 0.5, 0.0, 0.5, 0.0, 1.0, 0.0, 0.5, 0.0, 0.0, 0.0, 0.0, 0.0, 0.5, 0.0, 0.0, 0.0, 0.0, 0.0, 0.0, 0.0, 0.0, 0.0, 0.0, 0.0, 0.0, 0.0, 0.0, 0.0, 0.0, 0.0, 0.0, 0.07143, 0.0, 0.07143, 0.0, 0.07143, 0.0, 0.07143, 0.0, 0.0, 0.0, 0.0, 0.0, 0.0, 0.0, 0.0, 0.0, 0.0, 0.0, 0.0, 0.0, 0.0, 0.0, 0.0, 0.0, 0.0, 0.0, 0.0, 0.0, 0.0, 0.0, 0.0, 0.0, 0.07143, 0.0, 0.07143, 0.0, 0.07143, 0.0, 0.07143, 0.0, 0.0, 0.0, 0.0, 0.0, 0.0, 0.0, 0.0, 1.0, 0.4286, 1.0, 0.4286, 1.0, 0.4286, 1.0, 0.4286, 0.0, 0.4286, 0.0, 0.4286, 0.0, 0.4286, 0.0, 0.4286, 1.0, 0.0, 0.5, 0.0, 0.5, 0.0, 1.0, 0.0, 0.5, 0.0, 0.0, 0.0, 0.0, 0.0, 0.5, 0.0, 0.0, 0.0, 0.0, 0.0, 0.0, 0.0, 0.0, 0.0, 0.0, 0.0, 0.0, 0.0, 0.0, 0.0, 0.0, 0.0, 0.0, 0.07143, 0.0, 0.07143, 0.0, 0.07143, 0.0, 0.07143, 0.0, 0.0, 0.0, 0.0, 0.0, 0.0, 0.0, 0.0, 0.0, 0.0, 0.0, 0.0, 0.0, 0.0, 0.0, 0.0, 0.0, 0.0, 0.0, 0.0, 0.0, 0.0, 0.0, 0.0, 0.0, 0.07143, 0.0, 0.07143, 0.0, 0.07143, 0.0, 0.07143, 0.0, 0.0, 0.0, 0.0, 0.0, 0.0, 0.0, 0.0, 1.0, 0.4286, 1.0, 0.4286, 1.0, 0.4286, 1.0, 0.4286, 0.0, 0.4286, 0.0, 0.4286, 0.0, 0.4286, 0.0, 0.4286, 1.0, 0.0, 0.5, 0.0, 0.5, 0.0, 1.0, 0.0, 0.5, 0.0, 0.01237, 0.01237, 0.0, 0.0, 0.5, 0.0, 0.01237, 0.01237, 0.0, 0.0, 0.0, 0.0, 0.0, 0.0, 0.0, 0.0, 0.0, 0.0, 0.0, 0.0, 0.0, 0.0, 0.0, 0.07143, 0.0, 0.07143, 0.0, 0.07143, 0.0, 0.07143, 0.0, 0.0, 0.0, 0.0, 0.0, 0.0, 0.0, 0.0, 0.0, 0.0, 0.0, 0.0, 0.0, 0.0, 0.0, 0.0, 0.0, 0.0, 0.0, 0.0, 0.0, 0.0, 0.0, 0.0, 0.0, 0.07143, 0.0, 0.07143, 0.0, 0.07143, 0.0, 0.07143, 0.0, 0.0, 0.0, 0.0, 0.0, 0.0, 0.0, 0.0, 0.0, 0.07143, 0.0, 0.07143, 0.0, 0.07143, 0.0, 0.07143, 0.0, 0.07143, 0.0, 0.07143, 0.0, 0.07143, 0.0, 0.07143, 0.0, 0.07143, 0.0, 0.07143, 0.0, 0.07143, 0.0, 0.07143, 0.0, 0.07143, 0.0, 0.07143, 0.0, 0.07143, 0.0, 0.07143, 0.0, 0.07143, 0.0, 0.07143, 0.0, 0.07143, 0.0, 0.07143, 0.0, 0.07143, 0.0, 0.07143, 0.0, 0.07143, 0.0, 0.07143, 0.0, 0.07143, 0.0, 0.07143, 0.0, 0.07143, 0.0, 0.07143, 0.0, 0.07143, 0.0, 0.07143, 0.0, 0.07143, 0.0, 0.07143, 0.0, 0.7549, 0.0, 0.7109, 0.0, 0.4286, 0.0, 0.07143, 0.0, 0.8026, 0.0, 0.7549, 0.0, 0.07143, 0.0, 0.07143, 0.0, 0.85, 0.0, 0.8026, 0.0, 0.07143, 0.0, 0.07143, 0.0, 0.9214, 0.0, 0.85, 0.0, 0.07143, 0.0, 0.07143, 0.0, 0.9566, 0.0, 0.9214, 0.0, 0.07143, 0.0, 0.07143, 0.0, 0.9904, 0.0, 0.9566, 0.0, 0.07143, 0.0, 0.07143, 0.4951, 0.991, 0.0, 0.9904, 0.0, 0.07143, 0.0, 0.07143, 0.0, 0.07143, 0.0, 0.07143, 0.0, 0.07143, 0.0, 0.07143, 0.0, 0.07143, 0.0, 0.07143, 0.0, 0.07143, 0.0, 0.07143, 0.0, 0.07143, 0.0, 0.07143, 0.0, 0.07143, 0.0, 0.07143, 0.0, 0.07143, 0.0, 0.07143, 0.0, 0.07143, 0.0, 0.07143, 0.0, 0.07143, 0.0, 0.07143, 0.0, 0.07143, 0.0, 0.07143, 0.0, 0.07143, 0.0, 0.07143, 0.0, 0.07143, 0.0, 0.07143, 0.0, 0.07143, 0.9862, 0.000986, 0.0, 0.2118, 0.0, 0.0, 0.9896, 0.8018, 0.0, 0.07143, 0.0, 0.07143, 0.9882, 0.7538, 0.9891, 0.8486, 0.0, 0.07143, 0.0, 0.07143, 0.9896, 0.8018, 0.9891, 0.8486, 0.9911, 0.9209, 0.0, 0.07143, 0.0, 0.07143, 0.9911, 0.9209, 0.9911, 0.9563, 0.0, 0.07143, 0.0, 0.07143, 0.9896, 0.9903, 0.0, 0.07143, 0.0, 0.07143, 0.9911, 0.9563, 0.4951, 0.991, 0.0, 0.07143, 0.0, 0.07143, 0.9896, 0.9903, 0.0, 0.07143, 0.0, 0.07143, 0.0, 0.07143, 0.0, 0.07143, 0.0, 0.07143, 0.0, 0.07143, 0.0, 0.07143, 0.0, 0.07143, 0.0, 0.07143, 0.0, 0.07143, 0.0, 0.07143, 0.0, 0.07143, 0.0, 0.07143, 0.0, 0.07143, 0.0, 0.07143, 0.0, 0.07143, 0.0, 0.07143, 0.0, 0.07143, 0.0, 0.07143, 0.0, 0.07143, 0.0, 0.07143, 0.0, 0.07143, 0.0, 0.07143, 0.0, 0.07143, 0.0, 0.07143, 0.0, 0.07143, 0.0, 0.07143, 0.0, 0.07143, 0.0, 0.07143, 0.0, 0.07143, 0.0, 0.07143, 0.0, 0.07143, 0.0, 0.07143, 0.0, 0.07143, 0.0, 0.07143, 0.0, 0.07143, 0.0, 0.07143, 0.0, 0.07143, 0.0, 0.07143, 0.0, 0.07143, 0.0, 0.07143, 0.0, 0.07143, 0.0, 0.07143, 0.0, 0.07143, 0.0, 0.07143, 0.0, 0.07143, 0.0, 0.07143, 0.0, 0.07143, 0.0, 0.07143, 0.0, 0.07143, 0.0, 0.07143, 0.0, 0.07143, 0.0, 0.07143, 0.0, 0.07143, 0.0, 0.07143, 0.0, 0.07143, 0.0, 0.07143, 0.0, 0.07143, 0.0, 0.07143, 0.0, 0.07143, 0.0, 0.07143, 0.0, 0.07143, 0.0, 0.07143, 0.0, 0.07143, 0.0, 0.07143, 0.0, 0.07143, 0.0, 0.07143, 0.0, 0.07143, 0.0, 0.07143, 0.0, 0.07143, 0.0, 0.07143, 0.0, 0.07143, 0.0, 0.07143, 0.0, 0.07143, 0.0, 0.07143, 0.0, 0.07143, 0.0, 0.07143, 0.0, 0.07143, 0.0, 0.07143, 0.0, 0.07143, 0.0, 0.07143, 0.0, 0.07143, 0.0, 0.07143, 0.0, 0.07143, 0.0, 0.07143, 0.0, 0.07143, 0.0, 0.07143, 0.0, 0.07143, 0.0, 0.07143, 0.0, 0.07143, 0.0, 0.07143, 0.0, 0.07143, 0.0, 0.07143, 0.0, 0.07143, 0.0, 0.07143, 0.0, 0.07143, 0.0, 0.07143, 0.0, 0.07143, 0.0, 0.07143, 0.0, 0.07143, 0.0, 0.07143, 0.0, 0.07143, 0.0, 0.07143, 0.0, 0.07143, 0.0, 0.07143, 0.0, 0.07143, 0.0, 0.07143, 0.0, 0.07143, 0.0, 0.07143, 0.0, 0.07143, 0.0, 0.07143, 0.0, 0.07143, 0.0, 0.07143, 0.0, 0.07143, 0.0, 0.07143, 0.0, 0.07143, 0.0, 0.07143, 0.0, 0.07143, 0.0, 0.07143, 0.0, 0.07143, 0.0, 0.07143, 0.0, 0.07143, 0.0, 0.07143, 0.0, 0.07143, 0.0, 0.07143, 0.0, 0.07143, 0.0, 0.07143, 0.0, 0.07143, 0.0, 0.07143, 0.0, 0.07143, 0.0, 0.07143, 0.0, 0.07143, 0.0, 0.07143, 0.0, 0.07143, 0.0, 0.07143, 0.0, 0.07143, 0.0, 0.07143, 0.0, 0.07143, 0.0, 0.07143, 0.0, 0.07143, 0.0, 0.07143, 0.0, 0.07143, 0.0, 0.07143, 0.0, 0.07143, 0.0, 0.07143, 0.0, 0.07143, 0.0, 0.07143, 0.0, 0.07143, 0.0, 0.07143, 0.0, 0.07143, 0.0, 0.07143, 0.0, 0.07143, 0.0, 0.07143, 0.0, 0.07143, 0.0, 0.07143, 0.0, 0.07143, 0.0, 0.07143, 0.0, 0.07143, 0.0, 0.07143, 0.0, 0.07143, 0.0, 0.07143, 0.0, 0.07143, 0.0, 0.07143, 0.0, 0.07143, 0.0, 0.07143, 0.0, 0.07143, 0.0, 0.07143, 0.0, 0.07143, 0.0, 0.07143, 0.0, 0.07143, 0.0, 0.07143, 0.0, 0.07143, 0.0, 0.07143, 0.0, 0.07143, 0.0, 0.07143, 0.0, 0.07143, 0.0, 0.07143, 0.0, 0.07143, 0.0, 0.07143, 0.0, 0.07143, 0.0, 0.07143, 0.0, 0.07143, 0.0, 0.07143, 0.0, 0.07143, 0.0, 0.07143, 0.0, 0.07143, 0.0, 0.07143, 0.0, 0.07143, 0.0, 0.07143, 0.0, 0.07143, 0.0, 0.07143, 0.0, 0.07143, 0.0, 0.07143, 0.0, 0.07143, 0.0, 0.07143, 0.0, 0.07143, 0.0, 0.07143, 0.0, 0.07143, 0.0, 0.07143, 0.0, 0.07143, 0.0, 0.07143, 0.0, 0.07143, 0.0, 0.07143, 0.0, 0.07143, 0.0, 0.07143, 0.0, 0.07143, 0.0, 0.07143, 0.0, 0.07143, 0.0, 0.07143, 0.0, 0.07143, 0.0, 0.07143, 0.0, 0.07143, 0.0, 0.07143, 0.0, 0.07143, 0.0, 0.07143, 0.0, 0.07143, 0.0, 0.07143, 0.0, 0.07143, 0.0, 0.07143, 0.0, 0.07143, 0.0, 0.07143, 0.0, 0.07143, 0.0, 0.07143, 0.0, 0.07143, 1.0, 0.0, 0.5, 0.0, 0.5, 0.0, 1.0, 0.0, 0.5, 0.0, 0.0, 0.0, 0.01237, 0.01237, 0.5, 0.0, 0.5, 0.03571, 0.5, 0.000903, 0.01052, 0.000916, 0.009509, 0.03571, 0.5, 0.07143, 0.9933, 0.07143, 0.9904, 0.03571, 0.5, 0.03571, 0.5, 0.1429, 0.995, 0.1429, 0.9933, 0.07143, 0.5, 0.07143, 0.5, 0.2143, 0.5, 0.1429, 0.004931, 0.1429, 0.004366, 0.2143, 0.5, 0.2857, 0.9957, 0.2857, 0.9956, 0.2143, 0.5, 0.2143, 0.5, 0.2857, 0.5, 0.4272, 0.9956, 0.4272, 0.9957, 0.2857, 0.5, 0.4352, 0.5, 0.5648, 0.9949, 0.5648, 0.9949, 0.4352, 0.5, 0.5726, 0.005269, 0.5725, 0.005678, 0.619, 0.5, 0.619, 0.5, 0.6667, 0.9943, 0.6667, 0.9942, 0.619, 0.5, 0.619, 0.5, 0.6896, 0.5, 0.6667, 0.005647, 0.6667, 0.005465, 0.6898, 0.5, 0.7136, 0.9947, 0.7136, 0.9947, 0.6912, 0.5, 0.6911, 0.5, 0.7619, 0.5, 0.7154, 0.005138, 0.7155, 0.005131, 0.7619, 0.5, 0.8095, 0.9949, 0.8095, 0.9949, 0.7619, 0.5, 0.7619, 0.5, 0.8571, 0.9948, 0.8571, 0.9949, 0.8095, 0.5, 0.8095, 0.5, 0.8571, 0.00515, 0.8571, 0.006877, 0.9286, 0.5, 0.9286, 0.5, 0.9286, 0.006877, 0.9286, 0.01058, 0.9643, 0.5, 0.9643, 0.5, 0.9643, 0.5, 0.9987, 0.9873, 0.9987, 0.9887, 0.9643, 0.9888, 0.000895, 0.5, 0.000903, 0.5, 0.03571, 0.9904, 0.03571, 0.5, 0.07143, 0.5, 0.03571, 0.009509, 0.03571, 0.006619, 0.07143, 0.5, 0.1429, 0.5, 0.07143, 0.006619, 0.07143, 0.004931, 0.1429, 0.995, 0.1429, 0.5, 0.1429, 0.5, 0.2143, 0.9956, 0.2143, 0.004342, 0.2857, 0.5, 0.2857, 0.5, 0.2143, 0.004366, 0.2143, 0.004372, 0.4272, 0.5, 0.4272, 0.5, 0.2857, 0.004342, 0.2857, 0.005041, 0.5649, 0.5, 0.5648, 0.5, 0.4352, 0.005041, 0.4351, 0.5, 0.5726, 0.5, 0.619, 0.9942, 0.619, 0.9947, 0.5727, 0.005647, 0.6667, 0.5, 0.6667, 0.5, 0.619, 0.005678, 0.619, 0.9943, 0.6667, 0.5, 0.6667, 0.5, 0.6896, 0.9945, 0.6895, 0.5, 0.7136, 0.5, 0.6911, 0.005344, 0.6911, 0.005344, 0.7136, 0.9949, 0.7153, 0.5, 0.7154, 0.5, 0.7619, 0.9949, 0.7619, 0.005048, 0.8095, 0.5, 0.8095, 0.5, 0.7619, 0.005131, 0.7619, 0.00515, 0.8571, 0.5, 0.8571, 0.5, 0.8095, 0.005048, 0.8095, 0.5, 0.8571, 0.5, 0.9286, 0.9929, 0.9286, 0.9948, 0.8571, 0.5, 0.9286, 0.5, 0.9643, 0.9887, 0.9643, 0.9929, 0.9286, 0.01211, 0.9988, 0.5, 0.9987, 0.5, 0.9643, 0.01058, 0.9643, 0.0, 0.07143, 0.0, 0.07143, 0.0, 0.1429, 0.0, 0.1429, 0.0, 0.07143, 0.0, 0.07143, 0.0, 0.03571, 0.0, 0.03571, 0.0, 0.03571, 0.0, 0.03571, 0.0, 0.0, 0.0, 0.0, 0.0, 0.0, 0.0, 0.0, 0.5, 0.0, 0.5, 0.0, 0.5, 0.0, 0.5, 0.0, 1.0, 0.0, 1.0, 0.0, 1.0, 0.0, 1.0, 0.0, 1.0, 0.03571, 1.0, 0.03571, 1.0, 0.03571, 1.0, 0.03571, 1.0, 0.07143, 1.0, 0.07143, 1.0, 0.07143, 1.0, 0.07143, 1.0, 0.1429, 1.0, 0.1429, 1.0, 0.1429, 1.0, 0.1429, 1.0, 0.2143, 1.0, 0.2143, 1.0, 0.2143, 1.0, 0.2143, 1.0, 0.2857, 1.0, 0.2857, 1.0, 0.2857, 1.0, 0.2857, 1.0, 0.4286, 1.0, 0.4286, 1.0, 0.4286, 1.0, 0.4286, 1.0, 0.5714, 1.0, 0.5714, 1.0, 0.5714, 1.0, 0.5714, 1.0, 0.619, 1.0, 0.619, 1.0, 0.619, 1.0, 0.619, 1.0, 0.6667, 1.0, 0.6667, 1.0, 0.6667, 1.0, 0.6667, 1.0, 0.6905, 1.0, 0.6905, 1.0, 0.6905, 1.0, 0.6905, 1.0, 0.7143, 1.0, 0.7143, 1.0, 0.7143, 1.0, 0.7143, 1.0, 0.7619, 1.0, 0.7619, 1.0, 0.7619, 1.0, 0.7619, 1.0, 0.8095, 1.0, 0.8095, 1.0, 0.8095, 1.0, 0.8095, 1.0, 0.8571, 1.0, 0.8571, 1.0, 0.8571, 1.0, 0.8571, 1.0, 0.9286, 1.0, 0.9286, 1.0, 0.9286, 1.0, 0.9286, 1.0, 0.9643, 1.0, 0.9643, 1.0, 0.9643, 1.0, 0.9643, 1.0, 1.0, 1.0, 1.0, 1.0, 1.0, 1.0, 1.0, 0.5, 1.0, 0.5, 1.0, 0.5, 1.0, 0.5, 1.0, 0.0, 1.0, 0.0, 1.0, 0.0, 1.0, 0.0, 1.0, 0.0, 0.9643, 0.0, 0.9643, 0.0, 0.9643, 0.0, 0.9643, 0.0, 0.9286, 0.0, 0.9286, 0.0, 0.9286, 0.0, 0.9286, 0.0, 0.8571, 0.0, 0.8571, 0.0, 0.8571, 0.0, 0.8571, 0.0, 0.8095, 0.0, 0.8095, 0.0, 0.8095, 0.0, 0.8095, 0.0, 0.7619, 0.0, 0.7619, 0.0, 0.7619, 0.0, 0.7619, 0.0, 0.7143, 0.0, 0.7143, 0.0, 0.7143, 0.0, 0.7143, 0.0, 0.6905, 0.0, 0.6905, 0.0, 0.6905, 0.0, 0.6905, 0.0, 0.6667, 0.0, 0.6667, 0.0, 0.6667, 0.0, 0.6667, 0.0, 0.619, 0.0, 0.619, 0.0, 0.619, 0.0, 0.619, 0.0, 0.5714, 0.0, 0.5714, 0.0, 0.5714, 0.0, 0.5714, 0.0, 0.4286, 0.0, 0.4286, 0.0, 0.4286, 0.0, 0.4286, 0.0, 0.2857, 0.0, 0.2857, 0.0, 0.2857, 0.0, 0.2857, 0.0, 0.2143, 0.0, 0.2143, 0.0, 0.2143, 0.0, 0.2143, 0.0, 0.1429, 0.0, 0.1429, 0.0, 0.1429, 0.0, 0.1429, 0.0, 0.07143, 0.0, 0.07143, 0.0, 0.07143, 0.0, 0.07143, 0.0, 0.03571, 0.0, 0.03571, 0.0, 0.03571, 0.0, 0.03571, 0.0, 0.0, 0.0, 0.0, 0.5, 0.0, 0.5, 0.0, 1.0, 0.0, 1.0, 0.0, 1.0, 0.0, 1.0, 0.0, 1.0, 0.03571, 1.0, 0.03571, 1.0, 0.03571, 1.0, 0.03571, 1.0, 0.07143, 1.0, 0.07143, 1.0, 0.07143, 1.0, 0.07143, 1.0, 0.1429, 1.0, 0.1429, 1.0, 0.1429, 1.0, 0.1429, 1.0, 0.2143, 1.0, 0.2143, 1.0, 0.2143, 1.0, 0.2143, 1.0, 0.2857, 1.0, 0.2857, 1.0, 0.2857, 1.0, 0.2857, 1.0, 0.4286, 1.0, 0.4286, 1.0, 0.4286, 1.0, 0.4286, 1.0, 0.5714, 1.0, 0.4286, 1.0, 0.4286, 1.0, 0.5714, 1.0, 0.619, 1.0, 0.4286, 1.0, 0.4286, 1.0, 0.7143, 1.0, 0.7619, 0.9882, 0.7538, 0.9882, 0.7538, 1.0, 0.7619, 1.0, 0.8095, 0.9896, 0.8018, 0.9896, 0.8018, 1.0, 0.8095, 1.0, 0.8571, 0.9891, 0.8486, 0.9891, 0.8486, 1.0, 0.8571, 1.0, 0.9286, 0.9911, 0.9209, 0.9911, 0.9209, 1.0, 0.9286, 1.0, 0.9643, 0.9911, 0.9563, 0.9911, 0.9563, 1.0, 0.9643, 1.0, 1.0, 0.9896, 0.9903, 0.9896, 0.9903, 1.0, 1.0, 0.5, 1.0, 0.4951, 0.991, 0.4951, 0.991, 0.5, 1.0, 0.0, 1.0, 0.0, 0.9904, 0.0, 0.9904, 0.0, 1.0, 0.0, 0.9643, 0.0, 0.9566, 0.0, 0.9566, 0.0, 0.9643, 0.0, 0.9286, 0.0, 0.9214, 0.0, 0.9214, 0.0, 0.9286, 0.0, 0.8571, 0.0, 0.85, 0.0, 0.85, 0.0, 0.8571, 0.0, 0.8095, 0.0, 0.8026, 0.0, 0.8026, 0.0, 0.8095, 0.0, 0.7619, 0.0, 0.7549, 0.0, 0.7549, 0.0, 0.7619, 0.0, 0.7143, 0.0, 0.7109, 0.0, 0.7109, 0.0, 0.7143, 0.0, 0.6905, 0.0, 0.4286, 0.0, 0.4286, 0.0, 0.619, 0.0, 0.5714, 0.0, 0.4286, 0.0, 0.4286, 0.0, 0.4286, 0.0, 0.2857, 0.0, 0.2857, 0.0, 0.2857, 0.0, 0.2857, 0.0, 0.2143, 0.0, 0.2143, 0.0, 0.2143, 0.0, 0.2143, 0.0, 0.1429, 0.0, 0.1429, 0.0, 0.0, 0.0, 0.0, 0.5, 0.0, 0.5, 0.0, 0.0, 0.4286, 0.0, 0.4286, 0.0, 0.4286, 0.0, 0.5714, 1.0, 0.6667, 1.0, 0.4286, 1.0, 0.4286, 1.0, 0.619, 0.0, 0.619, 0.0, 0.4286, 0.0, 0.4286, 0.0, 0.6667, 1.0, 0.6905, 1.0, 0.4286, 1.0, 0.4286, 1.0, 0.6667, 0.0, 0.6667, 0.0, 0.4286, 0.0, 0.4286, 0.0, 0.6905, 1.0, 0.7143, 1.0, 0.4286, 1.0, 0.4286, 1.0, 0.6905, 1.0, 1.0, 0.01237, 0.01237, 0.006568, 1.0, 0.5, 1.0, 0.006568, 1.0, 0.0, 0.9643, 0.0, 1.0, 0.5, 1.0, 0.006619, 0.07143, 0.0, 0.07143, 0.0, 0.1429, 0.004931, 0.1429, 0.9904, 0.03571, 1.0, 0.03571, 1.0, 0.0, 0.9888, 0.000895, 0.5, 0.000903, 0.5, 0.0, 0.0, 0.0, 0.01052, 0.000916, 0.004366, 0.2143, 0.0, 0.2143, 0.0, 0.2857, 0.004342, 0.2857, 0.9956, 0.2143, 1.0, 0.2143, 1.0, 0.1429, 0.995, 0.1429, 0.004342, 0.2857, 0.0, 0.2857, 0.0, 0.4286, 0.004372, 0.4272, 0.9956, 0.4272, 1.0, 0.4286, 1.0, 0.2857, 0.9957, 0.2857, 0.005041, 0.4351, 0.0, 0.4286, 0.0, 0.5714, 0.005041, 0.5649, 0.9949, 0.5648, 1.0, 0.5714, 1.0, 0.4286, 0.9949, 0.4352, 0.005344, 0.6911, 0.0, 0.6905, 0.0, 0.7143, 0.005344, 0.7136, 0.9942, 0.619, 1.0, 0.619, 1.0, 0.5714, 0.9947, 0.5727, 0.005048, 0.8095, 0.0, 0.8095, 0.0, 0.8571, 0.00515, 0.8571, 0.9949, 0.7619, 1.0, 0.7619, 1.0, 0.7143, 0.9949, 0.7153, 0.006568, 1.0, 0.01211, 0.9988, 0.01058, 0.9643, 0.0, 0.9643, 0.9929, 0.9286, 1.0, 0.9286, 1.0, 0.8571, 0.9948, 0.8571, 0.00515, 0.8571, 0.0, 0.8571, 0.0, 0.9286, 0.006877, 0.9286, 0.9887, 0.9643, 1.0, 0.9643, 1.0, 0.9286, 0.9929, 0.9286, 0.009509, 0.03571, 0.0, 0.03571, 0.0, 0.07143, 0.006619, 0.07143, 0.995, 0.1429, 1.0, 0.1429, 1.0, 0.07143, 0.9933, 0.07143, 0.004931, 0.1429, 0.0, 0.1429, 0.0, 0.2143, 0.004366, 0.2143, 0.9957, 0.2857, 1.0, 0.2857, 1.0, 0.2143, 0.9956, 0.2143, 0.9933, 0.07143, 1.0, 0.07143, 1.0, 0.03571, 0.9904, 0.03571, 0.01052, 0.000916, 0.0, 0.0, 0.0, 0.03571, 0.009509, 0.03571, 0.005678, 0.619, 0.0, 0.619, 0.0, 0.6667, 0.005647, 0.6667, 0.005269, 0.5725, 0.0, 0.5714, 0.0, 0.619, 0.005678, 0.619, 0.9943, 0.6667, 1.0, 0.6667, 1.0, 0.619, 0.9942, 0.619, 0.9945, 0.6895, 1.0, 0.6905, 1.0, 0.6667, 0.9943, 0.6667, 0.005131, 0.7619, 0.0, 0.7619, 0.0, 0.8095, 0.005048, 0.8095, 0.005138, 0.7155, 0.0, 0.7143, 0.0, 0.7619, 0.005131, 0.7619, 0.9949, 0.8095, 1.0, 0.8095, 1.0, 0.7619, 0.9949, 0.7619, 0.9948, 0.8571, 1.0, 0.8571, 1.0, 0.8095, 0.9949, 0.8095, 0.006877, 0.9286, 0.0, 0.9286, 0.0, 0.9643, 0.01058, 0.9643, 0.9873, 0.9987, 1.0, 1.0, 1.0, 0.9643, 0.9887, 0.9643, 0.9888, 0.000895, 1.0, 0.0, 0.5, 0.0, 0.5, 0.000903, 0.005647, 0.6667, 0.0, 0.6667, 0.0, 0.6905, 0.005465, 0.6898, 0.9947, 0.7136, 1.0, 0.7143, 1.0, 0.6905, 0.9947, 0.6912, 0.5, 0.4352, 0.5, 0.4272, 0.004372, 0.4272, 0.005041, 0.4351, 0.5, 0.5726, 0.5, 0.5648, 0.005041, 0.5649, 0.005269, 0.5725, 0.5, 0.6911, 0.5, 0.6896, 0.005465, 0.6898, 0.005344, 0.6911, 0.5, 0.7154, 0.5, 0.7136, 0.005344, 0.7136, 0.005138, 0.7155, 0.5, 1.0, 0.5, 0.9987, 0.01211, 0.9988, 0.006568, 1.0, 0.9949, 0.4352, 0.9956, 0.4272, 0.5, 0.4272, 0.5, 0.4352, 0.9947, 0.5727, 0.9949, 0.5648, 0.5, 0.5648, 0.5, 0.5726, 0.9947, 0.6912, 0.9945, 0.6895, 0.5, 0.6896, 0.5, 0.6911, 0.9949, 0.7153, 0.9947, 0.7136, 0.5, 0.7136, 0.5, 0.7154, 1.0, 1.0, 0.9873, 0.9987, 0.5, 0.9987, 0.5, 1.0, 1.0, 0.0, 0.5, 0.0, 0.5, 0.0, 1.0, 0.0, 0.0, 0.07143, 0.0, 0.07143, 0.0, 0.07143, 0.0, 0.07143, 0.0, 0.07143, 0.0, 0.07143, 0.0, 0.07143, 0.0, 0.07143, 0.0, 0.07143, 0.0, 0.07143, 0.0, 0.07143, 0.0, 0.07143, 0.0, 0.07143, 0.0, 0.07143, 0.0, 0.07143, 0.0, 0.07143, 0.0, 0.07143, 0.0, 0.07143, 0.0, 0.07143, 0.0, 0.07143, 0.0, 0.07143, 0.0, 0.07143, 0.0, 0.07143, 0.0, 0.07143, 0.0, 0.07143, 0.0, 0.07143, 0.0, 0.07143, 0.0, 0.07143, 0.0, 0.07143, 0.0, 0.07143, 0.0, 0.07143, 0.0, 0.07143, 0.0, 0.07143, 0.0, 0.07143, 0.0, 0.07143, 0.0, 0.07143, 0.0, 0.07143, 0.0, 0.07143, 0.0, 0.07143, 0.0, 0.07143, 0.0, 0.07143, 0.0, 0.07143, 0.0, 0.07143, 0.0, 0.07143, 0.0, 0.07143, 0.0, 0.07143, 0.0, 0.07143, 0.0, 0.07143, 0.0, 0.07143, 0.0, 0.07143, 0.0, 0.07143, 0.0, 0.07143, 0.0, 0.07143, 0.0, 0.07143, 0.0, 0.07143, 0.0, 0.07143, 0.5, 0.0, 0.01237, 0.01237, 0.01237, 0.01237, 0.5, 0.0, 0.0, 0.07143, 0.0, 0.07143, 0.0, 0.07143, 0.0, 0.07143, 0.0, 0.07143, 0.0, 0.07143, 0.0, 0.07143, 0.0, 0.07143, 0.0, 0.07143, 0.0, 0.07143, 0.0, 0.07143, 0.0, 0.07143, 0.0, 0.07143, 0.0, 0.07143, 0.0, 0.07143, 0.0, 0.07143, 0.0, 0.07143, 0.0, 0.07143, 0.0, 0.07143, 0.0, 0.07143, 0.0, 0.07143, 0.0, 0.07143, 0.0, 0.07143, 0.0, 0.07143, 0.0, 0.07143, 0.0, 0.07143, 0.0, 0.07143, 0.0, 0.07143, 0.0, 0.07143, 0.0, 0.07143, 0.0, 0.07143, 0.0, 0.07143, 0.0, 0.07143, 0.0, 0.07143, 0.0, 0.07143, 0.0, 0.07143, 0.0, 0.07143, 0.0, 0.07143, 0.0, 0.07143, 0.0, 0.07143, 0.0, 0.07143, 0.0, 0.07143, 0.0, 0.07143, 0.0, 0.07143, 0.0, 0.07143, 0.0, 0.07143, 0.0, 0.07143, 0.0, 0.07143, 0.0, 0.07143, 0.0, 0.07143, 0.0, 0.07143, 0.0, 0.07143, 0.0, 0.07143, 0.0, 0.07143, 0.0, 0.07143, 0.0, 0.07143, 0.5, 0.0, 1.0, 0.0, 1.0, 0.0, 0.5, 0.0, 0.0, 0.0, 0.5, 0.0, 0.5, 0.0, 0.0, 0.0, 0.0, 0.07143, 0.0, 0.07143, 0.0, 0.07143, 0.0, 0.07143, 0.0, 0.07143, 0.0, 0.07143, 0.0, 0.07143, 0.0, 0.07143, 0.0, 0.07143, 0.0, 0.07143, 0.0, 0.07143, 0.0, 0.07143, 0.0, 0.07143, 0.0, 0.07143, 0.0, 0.07143, 0.0, 0.07143, 0.0, 0.07143, 0.0, 0.07143, 0.0, 0.07143, 0.0, 0.07143, 0.0, 0.07143, 0.0, 0.07143, 0.0, 0.07143, 0.0, 0.07143, 0.0, 0.07143, 0.0, 0.07143, 0.0, 0.07143, 0.0, 0.07143, 0.0, 0.07143, 0.0, 0.07143, 0.0, 0.07143, 0.0, 0.07143, 0.0, 0.07143, 0.0, 0.07143, 0.0, 0.07143, 0.0, 0.07143, 0.0, 0.07143, 0.0, 0.07143, 0.0, 0.07143, 0.0, 0.07143, 0.0, 0.07143, 0.0, 0.07143, 0.0, 0.07143, 0.0, 0.07143, 0.0, 0.07143, 0.0, 0.07143, 0.0, 0.07143, 0.0, 0.07143, 0.0, 0.07143, 0.0, 0.07143, 0.0, 0.07143, 0.0, 0.07143, 0.0, 0.07143, 0.0, 0.07143, 0.0, 0.07143, 0.0, 0.07143, 1.0, 0.0, 0.5, 0.0, 0.5, 0.0, 1.0, 0.0, 0.5, 0.0, 0.0, 0.0, 0.0, 0.0, 0.5, 0.0, 0.0, 0.4286, 0.005041, 0.4351, 0.004372, 0.4272, 0.9956, 0.4272, 0.9949, 0.4352, 1.0, 0.4286, 0.0, 0.5714, 0.005269, 0.5725, 0.005041, 0.5649, 0.9949, 0.5648, 0.9947, 0.5727, 1.0, 0.5714, 0.005138, 0.7155, 0.005344, 0.7136, 0.0, 0.7143, 1.0, 0.7143, 0.9947, 0.7136, 0.9949, 0.7153, 0.005344, 0.6911, 0.005465, 0.6898, 0.0, 0.6905, 1.0, 0.6905, 0.9945, 0.6895, 0.9947, 0.6912])
me_plane03.materials.append(mat_material)
me_plane03.use_remesh_preserve_volume = False
me_plane03.use_remesh_preserve_attributes = False
me_plane03.use_mirror_vertex_groups = False
me_plane03.update()

# ---- objects
ob_mesh = bpy.data.objects.new('Mesh', me_plane03)
ob_lamp = bpy.data.objects.new('Lamp', light_lamp)
ob_camera = bpy.data.objects.new('Camera', cam_camera)

# ---- transforms, parenting, visibility, modifiers, constraints
ob_mesh.location = (0.0, 0.0, 0.7586)
ob_mesh.scale = (0.01757, 0.01757, 0.01757)
ob_mesh.lineart.crease_threshold = 0.0
ob_lamp.location = (4.076, 1.005, 5.904)
ob_lamp.rotation_euler = (0.6503, 0.05522, 1.866)
ob_lamp.lock_rotations_4d = False
ob_lamp.empty_display_type = 'ARROWS'
ob_lamp.color = (0.0, 0.0, 0.0, 0.0)
ob_lamp.lineart.crease_threshold = 0.0
ob_camera.location = (-1.855, -1.047, 2.333)
ob_camera.rotation_euler = (0.9413, 0.00984, -1.049)
ob_camera.lock_rotations_4d = False
ob_camera.empty_display_type = 'ARROWS'
ob_camera.color = (0.0, 0.0, 0.0, 0.0)
ob_camera.display_type = 'WIRE'
ob_camera.lineart.crease_threshold = 0.0

# ---- collection membership
col_collection_1.objects.link(ob_mesh)
col_collection_1.objects.link(ob_lamp)
col_collection_1.objects.link(ob_camera)

# ---- scene / render settings (as saved in the file)
scene.camera = ob_camera
scene.frame_start = 1; scene.frame_end = 250; scene.frame_set(1)
scene.render.engine = 'CYCLES'
scene.render.image_settings.compression = 90
scene.render.resolution_x = 1080
scene.render.resolution_y = 628
scene.render.dither_intensity = 0.0
scene.render.film_transparent = True
scene.render.bake_margin = 2
scene.render.bake_bias = 0.0
scene.cycles.use_denoising = False
scene.cycles.samples = 10
scene.cycles.sampling_pattern = 'TABULATED_SOBOL'
scene.cycles.light_sampling_threshold = 0.0
scene.cycles.use_adaptive_sampling = False
scene.cycles.use_light_tree = False
scene.cycles.blur_glossy = 0.0
scene.cycles.volume_bounces = 1
scene.cycles.pixel_filter_type = 'GAUSSIAN'
scene.cycles.sample_clamp_indirect = 0.0
scene.view_settings.view_transform = 'Standard'
bpy.context.view_layer.update()
